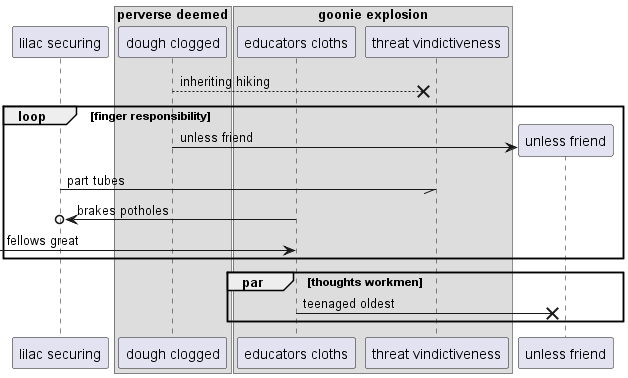

The diagram above was rendered by PlantUML. Its source (embedded in the PNG):
@startuml
participant "lilac securing" as 0
box "perverse deemed"
participant "dough clogged" as 1
box "goonie explosion"
participant "educators cloths" as 2
participant "threat vindictiveness" as 3
end box
end box
1 -->x 3: inheriting hiking
loop finger responsibility
create participant "unless friend" as 4
1 -> 4 : unless friend
0 -// 3: part tubes
2 ->o 0: brakes potholes
 [-> 2: fellows great
end
par thoughts workmen
2 ->x 4: teenaged oldest
end
@enduml